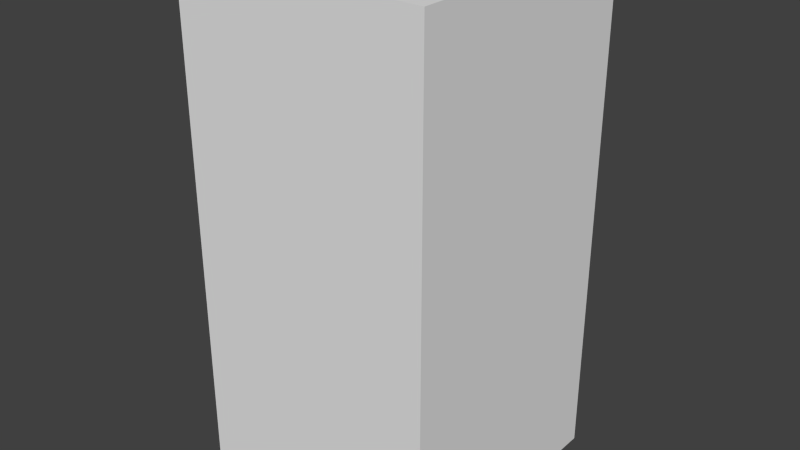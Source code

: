 # Source: darkBlueEyeTwo.blend  (saved by Blender 2.68.0; exported with 4.5.12 LTS)
import bpy
from mathutils import Matrix  # noqa: F401  (used for matrix-valued properties, if any)

bpy.ops.wm.read_factory_settings(use_empty=True)
scene = bpy.context.scene
scene.name = 'Scene'

# ---- collections
col_collection_1 = bpy.data.collections.new('Collection 1'); scene.collection.children.link(col_collection_1)

# ---- world
world_world = bpy.data.worlds.new('World'); scene.world = world_world
world_world.color = (0.05088, 0.05088, 0.05088)
world_world.use_sun_shadow = False
world_world.sun_shadow_jitter_overblur = 0.0
world_world.cycles.sampling_method = 'MANUAL'
world_world.cycles.sample_map_resolution = 256

# ---- meshes
me_darkblueeyetwo = bpy.data.meshes.new('darkBlueEyeTwo')
me_darkblueeyetwo.from_pydata([(-0.5, -0.5, -1.0), (-0.5, 0.5, -1.0), (0.5, 0.5, -1.0), (0.5, -0.5, -1.0), (-0.5, -0.5, 1.0), (-0.5, 0.5, 1.0), (0.5, 0.5, 1.0), (0.5, -0.5, 1.0)], [], [(4, 5, 1, 0), (5, 6, 2, 1), (6, 7, 3, 2), (7, 4, 0, 3), (0, 1, 2, 3), (7, 6, 5, 4)])
me_darkblueeyetwo.use_remesh_preserve_volume = False
me_darkblueeyetwo.use_remesh_preserve_attributes = False
me_darkblueeyetwo.use_mirror_vertex_groups = False
me_darkblueeyetwo.update()

# ---- objects
ob_darkblueeyetwo = bpy.data.objects.new('darkBlueEyeTwo', me_darkblueeyetwo)

# ---- transforms, parenting, visibility, modifiers, constraints
ob_darkblueeyetwo.location = (0.0, 0.0, 0.0)
ob_darkblueeyetwo.lineart.crease_threshold = 0.0

# ---- collection membership
col_collection_1.objects.link(ob_darkblueeyetwo)

# ---- scene / render settings (as saved in the file)
scene.frame_start = 1; scene.frame_end = 250; scene.frame_set(1)
scene.render.engine = 'BLENDER_EEVEE_NEXT'
scene.render.image_settings.color_mode = 'RGB'
scene.render.image_settings.compression = 90
scene.render.resolution_percentage = 50
scene.render.dither_intensity = 0.0
scene.cycles.use_denoising = False
scene.cycles.samples = 10
scene.cycles.sampling_pattern = 'TABULATED_SOBOL'
scene.cycles.light_sampling_threshold = 0.0
scene.cycles.use_adaptive_sampling = False
scene.cycles.use_light_tree = False
scene.cycles.blur_glossy = 0.0
scene.cycles.volume_bounces = 1
scene.cycles.pixel_filter_type = 'GAUSSIAN'
scene.cycles.sample_clamp_indirect = 0.0
scene.view_settings.view_transform = 'Standard'
bpy.context.view_layer.update()

# ---- added for rendering (the .blend has no active camera and no usable light): camera, sun
cam_auto = bpy.data.cameras.new('AutoCamera')
cam_auto.lens = 50.0
cam_auto.sensor_width = 36.0
cam_auto.clip_end = 1000.0
ob_auto_camera = bpy.data.objects.new('AutoCamera', cam_auto)
scene.collection.objects.link(ob_auto_camera)
ob_auto_camera.location = (2.26633, -2.71959, 1.81306)
ob_auto_camera.rotation_euler = (1.09748, -7.21219e-08, 0.694738)
scene.camera = ob_auto_camera
light_auto_sun = bpy.data.lights.new('AutoSun', 'SUN')
light_auto_sun.energy = 3.0
light_auto_sun.angle = 0.0523599
ob_auto_sun = bpy.data.objects.new('AutoSun', light_auto_sun)
scene.collection.objects.link(ob_auto_sun)
ob_auto_sun.rotation_euler = (0.872665, 0.174533, 0.523599)
bpy.context.view_layer.update()
